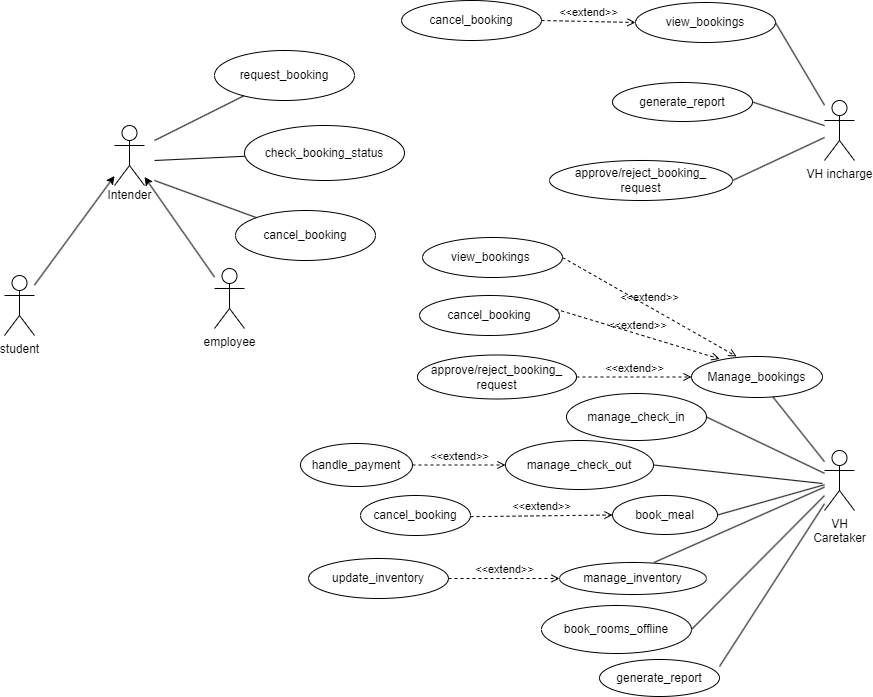

The diagram above was exported from draw.io. Its source (the exported page's mxGraphModel, read from the mxfile embedded in the PNG):
<mxGraphModel dx="1877" dy="530" grid="0" gridSize="10" guides="1" tooltips="1" connect="1" arrows="1" fold="1" page="1" pageScale="1" pageWidth="827" pageHeight="1169" background="#FFFFFF" math="0" shadow="0">
  <root>
    <mxCell id="0" />
    <mxCell id="1" parent="0" />
    <mxCell id="ea3nt5I8Ip7ldwUN47iV-6" value="" style="shape=umlActor;verticalLabelPosition=top;verticalAlign=bottom;html=1;outlineConnect=0;labelPosition=center;align=center;" parent="1" vertex="1">
      <mxGeometry x="40" y="195" width="30" height="60" as="geometry" />
    </mxCell>
    <mxCell id="ea3nt5I8Ip7ldwUN47iV-9" value="" style="endArrow=none;html=1;rounded=0;" parent="1" target="ea3nt5I8Ip7ldwUN47iV-15" edge="1">
      <mxGeometry width="50" height="50" relative="1" as="geometry">
        <mxPoint x="80" y="210" as="sourcePoint" />
        <mxPoint x="160" y="160" as="targetPoint" />
      </mxGeometry>
    </mxCell>
    <mxCell id="ea3nt5I8Ip7ldwUN47iV-12" value="" style="endArrow=none;html=1;rounded=0;" parent="1" target="ea3nt5I8Ip7ldwUN47iV-16" edge="1">
      <mxGeometry width="50" height="50" relative="1" as="geometry">
        <mxPoint x="80" y="230" as="sourcePoint" />
        <mxPoint x="160" y="230" as="targetPoint" />
      </mxGeometry>
    </mxCell>
    <mxCell id="ea3nt5I8Ip7ldwUN47iV-13" value="" style="endArrow=none;html=1;rounded=0;" parent="1" target="ea3nt5I8Ip7ldwUN47iV-17" edge="1">
      <mxGeometry width="50" height="50" relative="1" as="geometry">
        <mxPoint x="80" y="250" as="sourcePoint" />
        <mxPoint x="160" y="290" as="targetPoint" />
      </mxGeometry>
    </mxCell>
    <mxCell id="ea3nt5I8Ip7ldwUN47iV-15" value="request_booking" style="ellipse;whiteSpace=wrap;html=1;" parent="1" vertex="1">
      <mxGeometry x="140" y="120" width="140" height="50" as="geometry" />
    </mxCell>
    <mxCell id="ea3nt5I8Ip7ldwUN47iV-16" value="check_booking_status" style="ellipse;whiteSpace=wrap;html=1;" parent="1" vertex="1">
      <mxGeometry x="170" y="195" width="160" height="55" as="geometry" />
    </mxCell>
    <mxCell id="ea3nt5I8Ip7ldwUN47iV-17" value="cancel_booking" style="ellipse;whiteSpace=wrap;html=1;" parent="1" vertex="1">
      <mxGeometry x="161" y="280" width="140" height="50" as="geometry" />
    </mxCell>
    <mxCell id="ea3nt5I8Ip7ldwUN47iV-18" value="VH incharge" style="shape=umlActor;verticalLabelPosition=bottom;verticalAlign=top;html=1;outlineConnect=0;" parent="1" vertex="1">
      <mxGeometry x="750" y="170" width="30" height="60" as="geometry" />
    </mxCell>
    <mxCell id="ea3nt5I8Ip7ldwUN47iV-21" value="" style="endArrow=none;html=1;rounded=0;entryX=1;entryY=0.5;entryDx=0;entryDy=0;" parent="1" source="ea3nt5I8Ip7ldwUN47iV-18" target="ea3nt5I8Ip7ldwUN47iV-29" edge="1">
      <mxGeometry width="50" height="50" relative="1" as="geometry">
        <mxPoint x="740" y="170" as="sourcePoint" />
        <mxPoint x="539" y="278" as="targetPoint" />
      </mxGeometry>
    </mxCell>
    <mxCell id="ea3nt5I8Ip7ldwUN47iV-25" value="Intender" style="text;html=1;align=center;verticalAlign=middle;resizable=0;points=[];autosize=1;strokeColor=none;fillColor=none;fontSize=12;fontFamily=Helvetica;fontColor=default;" parent="1" vertex="1">
      <mxGeometry x="20" y="250" width="70" height="30" as="geometry" />
    </mxCell>
    <mxCell id="ea3nt5I8Ip7ldwUN47iV-28" value="view_bookings" style="ellipse;whiteSpace=wrap;html=1;" parent="1" vertex="1">
      <mxGeometry x="561" y="72" width="140" height="40" as="geometry" />
    </mxCell>
    <mxCell id="ea3nt5I8Ip7ldwUN47iV-29" value="approve/reject_booking_&lt;br&gt;request" style="ellipse;whiteSpace=wrap;html=1;" parent="1" vertex="1">
      <mxGeometry x="475" y="230" width="183" height="40" as="geometry" />
    </mxCell>
    <mxCell id="ea3nt5I8Ip7ldwUN47iV-30" value="cancel_booking" style="ellipse;whiteSpace=wrap;html=1;" parent="1" vertex="1">
      <mxGeometry x="327" y="70" width="140" height="40" as="geometry" />
    </mxCell>
    <mxCell id="ea3nt5I8Ip7ldwUN47iV-31" value="manage_inventory" style="ellipse;whiteSpace=wrap;html=1;" parent="1" vertex="1">
      <mxGeometry x="485" y="632" width="147" height="32" as="geometry" />
    </mxCell>
    <mxCell id="ea3nt5I8Ip7ldwUN47iV-37" value="VH &lt;br&gt;Caretaker" style="shape=umlActor;verticalLabelPosition=bottom;verticalAlign=top;html=1;outlineConnect=0;" parent="1" vertex="1">
      <mxGeometry x="750" y="520" width="30" height="60" as="geometry" />
    </mxCell>
    <mxCell id="ea3nt5I8Ip7ldwUN47iV-41" value="book_meal" style="ellipse;whiteSpace=wrap;html=1;" parent="1" vertex="1">
      <mxGeometry x="538" y="565" width="105" height="39" as="geometry" />
    </mxCell>
    <mxCell id="ea3nt5I8Ip7ldwUN47iV-42" value="update_inventory" style="ellipse;whiteSpace=wrap;html=1;" parent="1" vertex="1">
      <mxGeometry x="234" y="628" width="140" height="40" as="geometry" />
    </mxCell>
    <mxCell id="ea3nt5I8Ip7ldwUN47iV-44" value="" style="endArrow=none;html=1;rounded=0;exitX=0.643;exitY=0;exitDx=0;exitDy=0;exitPerimeter=0;" parent="1" source="ea3nt5I8Ip7ldwUN47iV-31" target="ea3nt5I8Ip7ldwUN47iV-37" edge="1">
      <mxGeometry width="50" height="50" relative="1" as="geometry">
        <mxPoint x="650" y="470" as="sourcePoint" />
        <mxPoint x="700" y="420" as="targetPoint" />
      </mxGeometry>
    </mxCell>
    <mxCell id="ea3nt5I8Ip7ldwUN47iV-47" value="manage_check_in" style="ellipse;whiteSpace=wrap;html=1;" parent="1" vertex="1">
      <mxGeometry x="492" y="463" width="140" height="47" as="geometry" />
    </mxCell>
    <mxCell id="ea3nt5I8Ip7ldwUN47iV-48" value="manage_check_out" style="ellipse;whiteSpace=wrap;html=1;" parent="1" vertex="1">
      <mxGeometry x="431" y="510" width="148" height="49" as="geometry" />
    </mxCell>
    <mxCell id="ea3nt5I8Ip7ldwUN47iV-49" value="cancel_booking" style="ellipse;whiteSpace=wrap;html=1;" parent="1" vertex="1">
      <mxGeometry x="286" y="565" width="110" height="40" as="geometry" />
    </mxCell>
    <mxCell id="ea3nt5I8Ip7ldwUN47iV-50" value="" style="endArrow=none;html=1;rounded=0;exitX=1;exitY=0.5;exitDx=0;exitDy=0;" parent="1" source="ea3nt5I8Ip7ldwUN47iV-41" target="ea3nt5I8Ip7ldwUN47iV-37" edge="1">
      <mxGeometry width="50" height="50" relative="1" as="geometry">
        <mxPoint x="500" y="400" as="sourcePoint" />
        <mxPoint x="740" y="440" as="targetPoint" />
      </mxGeometry>
    </mxCell>
    <mxCell id="ea3nt5I8Ip7ldwUN47iV-51" value="&amp;lt;&amp;lt;extend&amp;gt;&amp;gt;" style="html=1;verticalAlign=bottom;labelBackgroundColor=none;endArrow=open;endFill=0;dashed=1;rounded=0;entryX=0;entryY=0.5;entryDx=0;entryDy=0;exitX=1;exitY=0.529;exitDx=0;exitDy=0;exitPerimeter=0;" parent="1" source="ea3nt5I8Ip7ldwUN47iV-49" target="ea3nt5I8Ip7ldwUN47iV-41" edge="1">
      <mxGeometry width="160" relative="1" as="geometry">
        <mxPoint x="450" y="370" as="sourcePoint" />
        <mxPoint x="610" y="370" as="targetPoint" />
      </mxGeometry>
    </mxCell>
    <mxCell id="ea3nt5I8Ip7ldwUN47iV-52" value="Manage_bookings" style="ellipse;whiteSpace=wrap;html=1;" parent="1" vertex="1">
      <mxGeometry x="617" y="426" width="131" height="41" as="geometry" />
    </mxCell>
    <mxCell id="ea3nt5I8Ip7ldwUN47iV-53" value="approve/reject_booking_ request" style="ellipse;whiteSpace=wrap;html=1;" parent="1" vertex="1">
      <mxGeometry x="343" y="424.5" width="159" height="44" as="geometry" />
    </mxCell>
    <mxCell id="ea3nt5I8Ip7ldwUN47iV-54" value="cancel_booking" style="ellipse;whiteSpace=wrap;html=1;" parent="1" vertex="1">
      <mxGeometry x="345" y="365" width="140" height="40" as="geometry" />
    </mxCell>
    <mxCell id="ea3nt5I8Ip7ldwUN47iV-55" value="view_bookings&amp;nbsp;" style="ellipse;whiteSpace=wrap;html=1;" parent="1" vertex="1">
      <mxGeometry x="348" y="307" width="140" height="40" as="geometry" />
    </mxCell>
    <mxCell id="ea3nt5I8Ip7ldwUN47iV-56" value="&amp;lt;&amp;lt;extend&amp;gt;&amp;gt;" style="html=1;verticalAlign=bottom;labelBackgroundColor=none;endArrow=open;endFill=0;dashed=1;rounded=0;entryX=0;entryY=0.5;entryDx=0;entryDy=0;exitX=1;exitY=0.5;exitDx=0;exitDy=0;" parent="1" source="ea3nt5I8Ip7ldwUN47iV-30" target="ea3nt5I8Ip7ldwUN47iV-28" edge="1">
      <mxGeometry width="160" relative="1" as="geometry">
        <mxPoint x="280" y="60" as="sourcePoint" />
        <mxPoint x="440" y="100" as="targetPoint" />
      </mxGeometry>
    </mxCell>
    <mxCell id="ea3nt5I8Ip7ldwUN47iV-57" value="" style="endArrow=none;html=1;rounded=0;" parent="1" source="ea3nt5I8Ip7ldwUN47iV-52" target="ea3nt5I8Ip7ldwUN47iV-37" edge="1">
      <mxGeometry width="50" height="50" relative="1" as="geometry">
        <mxPoint x="450" y="420" as="sourcePoint" />
        <mxPoint x="500" y="370" as="targetPoint" />
      </mxGeometry>
    </mxCell>
    <mxCell id="ea3nt5I8Ip7ldwUN47iV-59" value="&amp;lt;&amp;lt;extend&amp;gt;&amp;gt;" style="html=1;verticalAlign=bottom;labelBackgroundColor=none;endArrow=open;endFill=0;dashed=1;rounded=0;exitX=1;exitY=0.5;exitDx=0;exitDy=0;entryX=0.344;entryY=0;entryDx=0;entryDy=0;entryPerimeter=0;" parent="1" source="ea3nt5I8Ip7ldwUN47iV-55" target="ea3nt5I8Ip7ldwUN47iV-52" edge="1">
      <mxGeometry width="160" relative="1" as="geometry">
        <mxPoint x="610" y="400" as="sourcePoint" />
        <mxPoint x="623" y="355" as="targetPoint" />
      </mxGeometry>
    </mxCell>
    <mxCell id="ea3nt5I8Ip7ldwUN47iV-60" value="&amp;lt;&amp;lt;extend&amp;gt;&amp;gt;" style="html=1;verticalAlign=bottom;labelBackgroundColor=none;endArrow=open;endFill=0;dashed=1;rounded=0;exitX=0.971;exitY=0.34;exitDx=0;exitDy=0;exitPerimeter=0;entryX=0.215;entryY=0.059;entryDx=0;entryDy=0;entryPerimeter=0;" parent="1" source="ea3nt5I8Ip7ldwUN47iV-54" target="ea3nt5I8Ip7ldwUN47iV-52" edge="1">
      <mxGeometry width="160" relative="1" as="geometry">
        <mxPoint x="400" y="350" as="sourcePoint" />
        <mxPoint x="560" y="350" as="targetPoint" />
      </mxGeometry>
    </mxCell>
    <mxCell id="ea3nt5I8Ip7ldwUN47iV-61" value="" style="endArrow=none;html=1;rounded=0;exitX=1;exitY=0.5;exitDx=0;exitDy=0;" parent="1" source="ea3nt5I8Ip7ldwUN47iV-47" target="ea3nt5I8Ip7ldwUN47iV-37" edge="1">
      <mxGeometry width="50" height="50" relative="1" as="geometry">
        <mxPoint x="454" y="683" as="sourcePoint" />
        <mxPoint x="732" y="540" as="targetPoint" />
      </mxGeometry>
    </mxCell>
    <mxCell id="ea3nt5I8Ip7ldwUN47iV-63" value="" style="endArrow=none;html=1;rounded=0;exitX=1;exitY=0.5;exitDx=0;exitDy=0;" parent="1" source="ea3nt5I8Ip7ldwUN47iV-48" edge="1">
      <mxGeometry width="50" height="50" relative="1" as="geometry">
        <mxPoint x="364" y="526" as="sourcePoint" />
        <mxPoint x="748" y="553" as="targetPoint" />
      </mxGeometry>
    </mxCell>
    <mxCell id="ea3nt5I8Ip7ldwUN47iV-64" value="&amp;lt;&amp;lt;extend&amp;gt;&amp;gt;" style="html=1;verticalAlign=bottom;labelBackgroundColor=none;endArrow=open;endFill=0;dashed=1;rounded=0;entryX=0;entryY=0.5;entryDx=0;entryDy=0;exitX=1;exitY=0.5;exitDx=0;exitDy=0;" parent="1" source="ea3nt5I8Ip7ldwUN47iV-65" target="ea3nt5I8Ip7ldwUN47iV-48" edge="1">
      <mxGeometry width="160" relative="1" as="geometry">
        <mxPoint x="328" y="499" as="sourcePoint" />
        <mxPoint x="273" y="532" as="targetPoint" />
      </mxGeometry>
    </mxCell>
    <mxCell id="ea3nt5I8Ip7ldwUN47iV-65" value="handle_payment" style="ellipse;whiteSpace=wrap;html=1;" parent="1" vertex="1">
      <mxGeometry x="226" y="513" width="112" height="43" as="geometry" />
    </mxCell>
    <mxCell id="ea3nt5I8Ip7ldwUN47iV-67" value="" style="endArrow=none;html=1;rounded=0;exitX=1;exitY=0.5;exitDx=0;exitDy=0;" parent="1" source="ea3nt5I8Ip7ldwUN47iV-28" target="ea3nt5I8Ip7ldwUN47iV-18" edge="1">
      <mxGeometry width="50" height="50" relative="1" as="geometry">
        <mxPoint x="453" y="219" as="sourcePoint" />
        <mxPoint x="503" y="169" as="targetPoint" />
      </mxGeometry>
    </mxCell>
    <mxCell id="ea3nt5I8Ip7ldwUN47iV-68" value="&amp;lt;&amp;lt;extend&amp;gt;&amp;gt;" style="html=1;verticalAlign=bottom;labelBackgroundColor=none;endArrow=open;endFill=0;dashed=1;rounded=0;entryX=0;entryY=0.5;entryDx=0;entryDy=0;exitX=1;exitY=0.5;exitDx=0;exitDy=0;" parent="1" source="ea3nt5I8Ip7ldwUN47iV-42" target="ea3nt5I8Ip7ldwUN47iV-31" edge="1">
      <mxGeometry width="160" relative="1" as="geometry">
        <mxPoint x="407" y="686" as="sourcePoint" />
        <mxPoint x="567" y="686" as="targetPoint" />
      </mxGeometry>
    </mxCell>
    <mxCell id="ea3nt5I8Ip7ldwUN47iV-69" value="book_rooms_offline" style="ellipse;whiteSpace=wrap;html=1;" parent="1" vertex="1">
      <mxGeometry x="467" y="675" width="150" height="48" as="geometry" />
    </mxCell>
    <mxCell id="ea3nt5I8Ip7ldwUN47iV-70" value="" style="endArrow=none;html=1;rounded=0;exitX=1;exitY=0.5;exitDx=0;exitDy=0;" parent="1" source="ea3nt5I8Ip7ldwUN47iV-69" target="ea3nt5I8Ip7ldwUN47iV-37" edge="1">
      <mxGeometry width="50" height="50" relative="1" as="geometry">
        <mxPoint x="398" y="479" as="sourcePoint" />
        <mxPoint x="448" y="429" as="targetPoint" />
      </mxGeometry>
    </mxCell>
    <mxCell id="Dr3gtSxPXgM3pEe4yAD6-1" value="&amp;lt;&amp;lt;extend&amp;gt;&amp;gt;" style="html=1;verticalAlign=bottom;labelBackgroundColor=none;endArrow=open;endFill=0;dashed=1;rounded=0;exitX=1;exitY=0.5;exitDx=0;exitDy=0;entryX=0;entryY=0.5;entryDx=0;entryDy=0;entryPerimeter=0;" parent="1" source="ea3nt5I8Ip7ldwUN47iV-53" target="ea3nt5I8Ip7ldwUN47iV-52" edge="1">
      <mxGeometry width="160" relative="1" as="geometry">
        <mxPoint x="460" y="443.5" as="sourcePoint" />
        <mxPoint x="620" y="443.5" as="targetPoint" />
      </mxGeometry>
    </mxCell>
    <mxCell id="Dr3gtSxPXgM3pEe4yAD6-2" value="generate_report" style="ellipse;whiteSpace=wrap;html=1;" parent="1" vertex="1">
      <mxGeometry x="538" y="152" width="140" height="39" as="geometry" />
    </mxCell>
    <mxCell id="Dr3gtSxPXgM3pEe4yAD6-4" value="generate_report" style="ellipse;whiteSpace=wrap;html=1;" parent="1" vertex="1">
      <mxGeometry x="525" y="729" width="120" height="37" as="geometry" />
    </mxCell>
    <mxCell id="Dr3gtSxPXgM3pEe4yAD6-6" value="" style="endArrow=none;html=1;rounded=0;exitX=1;exitY=0.5;exitDx=0;exitDy=0;" parent="1" source="Dr3gtSxPXgM3pEe4yAD6-2" target="ea3nt5I8Ip7ldwUN47iV-18" edge="1">
      <mxGeometry width="50" height="50" relative="1" as="geometry">
        <mxPoint x="387" y="307" as="sourcePoint" />
        <mxPoint x="437" y="257" as="targetPoint" />
      </mxGeometry>
    </mxCell>
    <mxCell id="Dr3gtSxPXgM3pEe4yAD6-7" value="" style="endArrow=none;html=1;rounded=0;exitX=1;exitY=0.189;exitDx=0;exitDy=0;exitPerimeter=0;" parent="1" source="Dr3gtSxPXgM3pEe4yAD6-4" target="ea3nt5I8Ip7ldwUN47iV-37" edge="1">
      <mxGeometry width="50" height="50" relative="1" as="geometry">
        <mxPoint x="387" y="607" as="sourcePoint" />
        <mxPoint x="437" y="557" as="targetPoint" />
      </mxGeometry>
    </mxCell>
    <mxCell id="ngBmibzNWCNQhMU-bTbV-1" value="student" style="shape=umlActor;verticalLabelPosition=bottom;verticalAlign=top;html=1;outlineConnect=0;" vertex="1" parent="1">
      <mxGeometry x="-70" y="345" width="30" height="60" as="geometry" />
    </mxCell>
    <mxCell id="ngBmibzNWCNQhMU-bTbV-2" value="employee" style="shape=umlActor;verticalLabelPosition=bottom;verticalAlign=top;html=1;outlineConnect=0;" vertex="1" parent="1">
      <mxGeometry x="140" y="338" width="30" height="60" as="geometry" />
    </mxCell>
    <mxCell id="ngBmibzNWCNQhMU-bTbV-3" value="" style="endArrow=classic;html=1;rounded=0;" edge="1" parent="1" source="ngBmibzNWCNQhMU-bTbV-1" target="ea3nt5I8Ip7ldwUN47iV-6">
      <mxGeometry width="50" height="50" relative="1" as="geometry">
        <mxPoint x="387" y="369" as="sourcePoint" />
        <mxPoint x="437" y="319" as="targetPoint" />
      </mxGeometry>
    </mxCell>
    <mxCell id="ngBmibzNWCNQhMU-bTbV-4" value="" style="endArrow=classic;html=1;rounded=0;" edge="1" parent="1" source="ngBmibzNWCNQhMU-bTbV-2" target="ea3nt5I8Ip7ldwUN47iV-6">
      <mxGeometry width="50" height="50" relative="1" as="geometry">
        <mxPoint x="387" y="369" as="sourcePoint" />
        <mxPoint x="437" y="319" as="targetPoint" />
      </mxGeometry>
    </mxCell>
  </root>
</mxGraphModel>